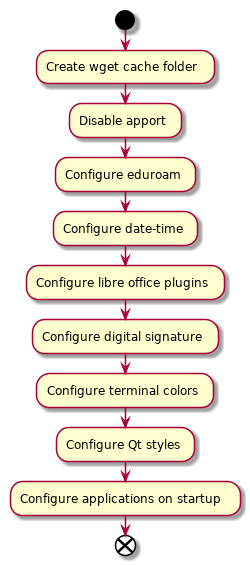

The diagram above was rendered by PlantUML. Its source (embedded in the PNG):
@startuml
start
:Create wget cache folder;
:Disable apport;
:Configure eduroam;
:Configure date-time;
:Configure libre office plugins;
:Configure digital signature;
:Configure terminal colors;
:Configure Qt styles;
:Configure applications on startup;
end
@enduml